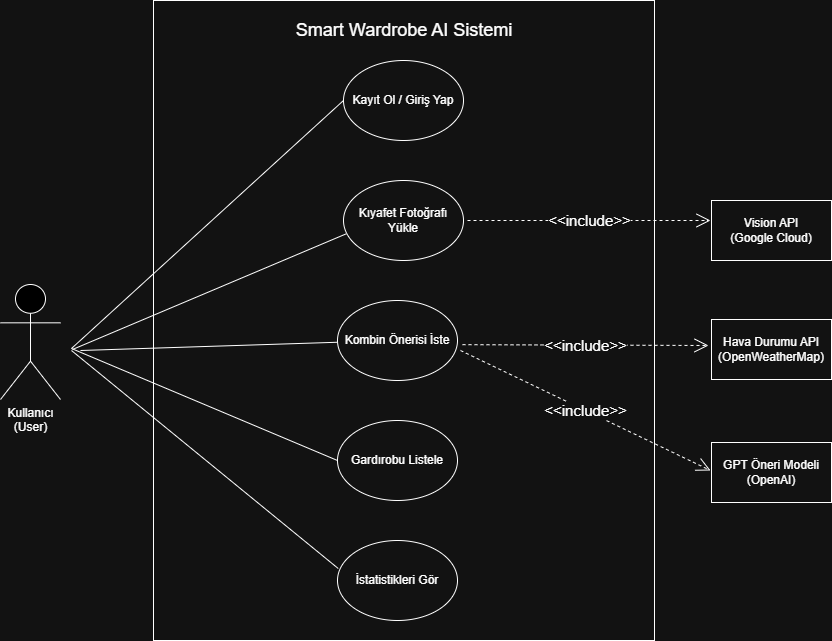

The diagram above was exported from draw.io. Its source (the exported page's mxGraphModel, read from the mxfile embedded in the PNG):
<mxGraphModel dx="1812" dy="1020" grid="1" gridSize="10" guides="1" tooltips="1" connect="1" arrows="1" fold="1" page="1" pageScale="1" pageWidth="827" pageHeight="1169" background="none" math="0" shadow="0">
  <root>
    <mxCell id="0" />
    <mxCell id="1" parent="0" />
    <mxCell id="ps_Ka4a7sZig0yjPOxhV-23" parent="1" style="rounded=0;whiteSpace=wrap;html=1;fillColor=none;" value="" vertex="1">
      <mxGeometry height="640" width="501" x="150" y="20" as="geometry" />
    </mxCell>
    <mxCell id="ps_Ka4a7sZig0yjPOxhV-7" parent="1" style="shape=umlActor;verticalLabelPosition=bottom;verticalAlign=top;html=1;outlineConnect=0;fillColor=#000000;" value="Kullanıcı&lt;div&gt;(User)&lt;/div&gt;" vertex="1">
      <mxGeometry height="115" width="60" x="-3" y="304" as="geometry" />
    </mxCell>
    <mxCell id="ps_Ka4a7sZig0yjPOxhV-8" edge="1" parent="1" style="endArrow=none;html=1;rounded=0;entryX=0;entryY=0.5;entryDx=0;entryDy=0;" target="ps_Ka4a7sZig0yjPOxhV-13" value="">
      <mxGeometry height="50" relative="1" width="50" as="geometry">
        <Array as="points" />
        <mxPoint x="68" y="368" as="sourcePoint" />
        <mxPoint x="337" y="130" as="targetPoint" />
      </mxGeometry>
    </mxCell>
    <mxCell id="ps_Ka4a7sZig0yjPOxhV-9" edge="1" parent="1" style="endArrow=none;html=1;rounded=0;entryX=0.022;entryY=0.667;entryDx=0;entryDy=0;entryPerimeter=0;" target="ps_Ka4a7sZig0yjPOxhV-14" value="">
      <mxGeometry height="50" relative="1" width="50" as="geometry">
        <Array as="points" />
        <mxPoint x="69" y="369" as="sourcePoint" />
        <mxPoint x="337" y="260" as="targetPoint" />
      </mxGeometry>
    </mxCell>
    <mxCell id="ps_Ka4a7sZig0yjPOxhV-10" edge="1" parent="1" style="endArrow=none;html=1;rounded=0;" target="ps_Ka4a7sZig0yjPOxhV-16" value="">
      <mxGeometry height="50" relative="1" width="50" as="geometry">
        <Array as="points" />
        <mxPoint x="77" y="370" as="sourcePoint" />
        <mxPoint x="337" y="360" as="targetPoint" />
      </mxGeometry>
    </mxCell>
    <mxCell id="ps_Ka4a7sZig0yjPOxhV-11" edge="1" parent="1" style="endArrow=none;html=1;rounded=0;entryX=0;entryY=0.5;entryDx=0;entryDy=0;" target="ps_Ka4a7sZig0yjPOxhV-18" value="">
      <mxGeometry height="50" relative="1" width="50" as="geometry">
        <Array as="points" />
        <mxPoint x="68" y="368" as="sourcePoint" />
        <mxPoint x="337" y="470" as="targetPoint" />
      </mxGeometry>
    </mxCell>
    <mxCell id="ps_Ka4a7sZig0yjPOxhV-12" edge="1" parent="1" style="endArrow=none;html=1;rounded=0;entryX=0.006;entryY=0.35;entryDx=0;entryDy=0;entryPerimeter=0;" target="ps_Ka4a7sZig0yjPOxhV-20" value="">
      <mxGeometry height="50" relative="1" width="50" as="geometry">
        <Array as="points" />
        <mxPoint x="68" y="370" as="sourcePoint" />
        <mxPoint x="337" y="600" as="targetPoint" />
      </mxGeometry>
    </mxCell>
    <mxCell id="ps_Ka4a7sZig0yjPOxhV-13" parent="1" style="ellipse;whiteSpace=wrap;html=1;verticalAlign=middle;" value="Kayıt Ol / Giriş Yap" vertex="1">
      <mxGeometry height="80" width="120" x="340" y="80" as="geometry" />
    </mxCell>
    <mxCell id="ps_Ka4a7sZig0yjPOxhV-14" parent="1" style="ellipse;whiteSpace=wrap;html=1;" value="Kıyafet Fotoğrafı Yükle" vertex="1">
      <mxGeometry height="80" width="120" x="340" y="200" as="geometry" />
    </mxCell>
    <mxCell id="ps_Ka4a7sZig0yjPOxhV-16" parent="1" style="ellipse;whiteSpace=wrap;html=1;" value="Kombin Önerisi İste" vertex="1">
      <mxGeometry height="80" width="120" x="334" y="320" as="geometry" />
    </mxCell>
    <mxCell id="ps_Ka4a7sZig0yjPOxhV-18" parent="1" style="ellipse;whiteSpace=wrap;html=1;" value="Gardırobu Listele" vertex="1">
      <mxGeometry height="80" width="120" x="334" y="440" as="geometry" />
    </mxCell>
    <mxCell id="ps_Ka4a7sZig0yjPOxhV-20" parent="1" style="ellipse;whiteSpace=wrap;html=1;" value="İstatistikleri Gör" vertex="1">
      <mxGeometry height="80" width="120" x="334" y="560" as="geometry" />
    </mxCell>
    <mxCell id="ps_Ka4a7sZig0yjPOxhV-24" edge="1" parent="1" style="endArrow=open;endSize=12;dashed=1;html=1;rounded=0;fontSize=15;exitX=1;exitY=0.5;exitDx=0;exitDy=0;spacingTop=0;spacing=2;" value="&amp;lt;&amp;lt;include&amp;gt;&amp;gt;">
      <mxGeometry relative="1" width="160" as="geometry">
        <mxPoint x="464" y="240" as="sourcePoint" />
        <mxPoint x="707" y="240" as="targetPoint" />
      </mxGeometry>
    </mxCell>
    <mxCell id="ps_Ka4a7sZig0yjPOxhV-25" edge="1" parent="1" style="endArrow=open;endSize=12;dashed=1;html=1;rounded=0;startSize=6;spacing=2;spacingTop=0;fontSize=15;" value="&amp;lt;&amp;lt;include&amp;gt;&amp;gt;">
      <mxGeometry relative="1" width="160" as="geometry">
        <mxPoint x="457" y="370" as="sourcePoint" />
        <mxPoint x="707" y="490" as="targetPoint" />
      </mxGeometry>
    </mxCell>
    <mxCell id="ps_Ka4a7sZig0yjPOxhV-26" edge="1" parent="1" style="endArrow=open;endSize=12;dashed=1;html=1;rounded=0;fontSize=15;" value="&amp;lt;&amp;lt;include&amp;gt;&amp;gt;">
      <mxGeometry relative="1" width="160" as="geometry">
        <mxPoint x="459" y="364.17" as="sourcePoint" />
        <mxPoint x="705" y="365" as="targetPoint" />
      </mxGeometry>
    </mxCell>
    <mxCell id="ps_Ka4a7sZig0yjPOxhV-27" parent="1" style="rounded=0;whiteSpace=wrap;html=1;" value="Vision API&lt;div&gt;(Google Cloud)&lt;/div&gt;" vertex="1">
      <mxGeometry height="60" width="120" x="708" y="220" as="geometry" />
    </mxCell>
    <mxCell id="ps_Ka4a7sZig0yjPOxhV-28" parent="1" style="rounded=0;whiteSpace=wrap;html=1;" value="Hava Durumu API&lt;div&gt;(OpenWeatherMap)&lt;/div&gt;" vertex="1">
      <mxGeometry height="60" width="120" x="708" y="339" as="geometry" />
    </mxCell>
    <mxCell id="ps_Ka4a7sZig0yjPOxhV-29" parent="1" style="rounded=0;whiteSpace=wrap;html=1;" value="GPT Öneri Modeli&lt;div&gt;(OpenAI)&lt;/div&gt;" vertex="1">
      <mxGeometry height="60" width="120" x="708" y="462" as="geometry" />
    </mxCell>
    <mxCell id="ps_Ka4a7sZig0yjPOxhV-31" parent="1" style="text;html=1;whiteSpace=wrap;strokeColor=none;fillColor=none;align=center;verticalAlign=middle;rounded=0;" value="&lt;font style=&quot;font-size: 18px;&quot;&gt;Smart Wardrobe AI Sistemi&lt;/font&gt;" vertex="1">
      <mxGeometry height="40" width="242" x="280" y="30" as="geometry" />
    </mxCell>
  </root>
</mxGraphModel>